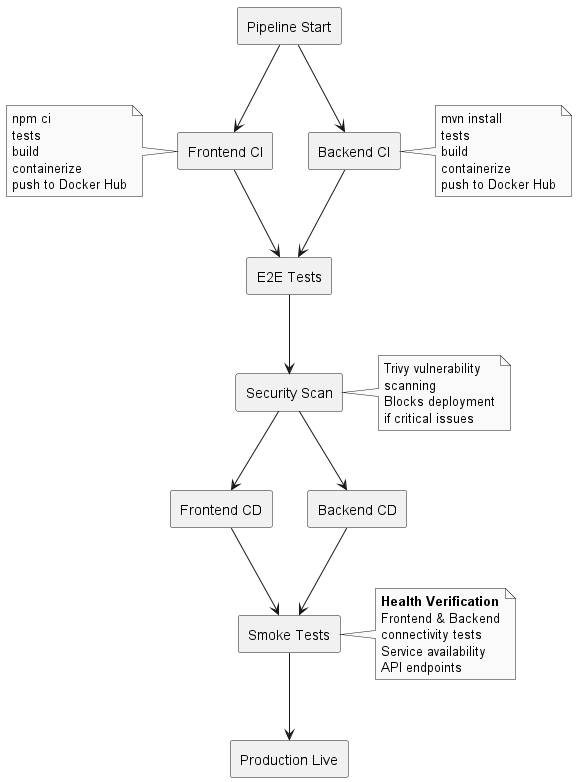

The diagram above was rendered by PlantUML. Its source (embedded in the PNG):
@startuml
skinparam monochrome true
skinparam shadowing false

rectangle "Pipeline Start" as start

rectangle "Frontend CI" as feci
rectangle "Backend CI" as beci


rectangle "E2E Tests" as e2e
rectangle "Security Scan" as security

rectangle "Frontend CD" as fecd
rectangle "Backend CD" as becd

rectangle "Smoke Tests" as smoke
rectangle "Production Live" as prod

start --> feci
start --> beci

feci --> e2e
beci --> e2e

e2e --> security

security --> fecd
security --> becd

fecd --> smoke
becd --> smoke

smoke --> prod

note left of feci
npm ci
tests
build
containerize
push to Docker Hub
end note

note right of beci
mvn install
tests  
build
containerize
push to Docker Hub
end note

note right of security
Trivy vulnerability
scanning
Blocks deployment
if critical issues
end note

note right of smoke
**Health Verification**
Frontend & Backend
connectivity tests
Service availability
API endpoints
end note
@enduml